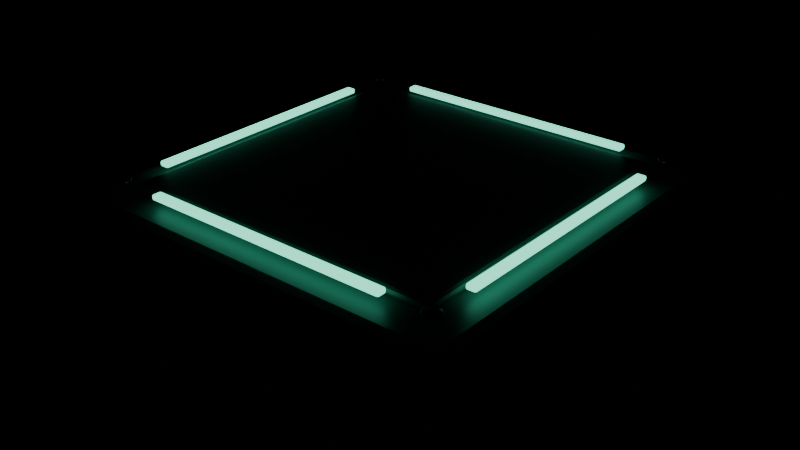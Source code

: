 # Source: floor.blend  (saved by Blender 5.2.45; exported with 4.5.12 LTS)
import bpy
from mathutils import Matrix  # noqa: F401  (used for matrix-valued properties, if any)

bpy.ops.wm.read_factory_settings(use_empty=True)
scene = bpy.context.scene
scene.name = 'RF_floor'

# ---- collections
col_rf_export_temp = bpy.data.collections.new('RF_EXPORT_TEMP'); scene.collection.children.link(col_rf_export_temp)

# ---- images (referenced by path relative to the original .blend; pixels are not part of the script)
import os
ASSET_DIR = os.environ.get("B2B_ASSET_DIR", "")  # directory of the original .blend (textures are referenced by path, not embedded)
HERE = os.path.dirname(os.path.abspath(__file__))  # packed textures are extracted next to this script under _unpacked/

def load_image(name, relpath, width, height, colorspace="sRGB"):
    """Load a texture the original file referenced (path relative to the .blend, or extracted next to this script)."""
    p = next((c for c in (os.path.join(HERE, relpath), os.path.join(ASSET_DIR, relpath)) if relpath and os.path.exists(c)), "")
    if p:
        img = bpy.data.images.load(p, check_existing=True)
        img.name = name
    else:  # same state as the original file: an image datablock whose file is absent (Cycles renders it pink)
        img = bpy.data.images.new(name, width, height)
        img.source = "FILE"
        img.filepath = "//" + (relpath or name)
    img.colorspace_settings.name = colorspace
    return img
img_rf_ceramic_deck = load_image('RF_ceramic-deck', '_unpacked/ceramic-deck.14d1e447.png', 128, 128, 'sRGB')
img_rf_brushed_brass = load_image('RF_brushed-brass', '_unpacked/brushed-brass.72dabd8a.png', 128, 128, 'sRGB')

# ---- materials (node trees are filled in below, after node groups)
mat_rf_graphite_frame = bpy.data.materials.new('RF_graphite-frame')
mat_rf_graphite_frame.diffuse_color = (0.035, 0.09, 0.11, 1.0)
mat_rf_ceramic_deck = bpy.data.materials.new('RF_ceramic-deck')
mat_rf_ceramic_deck.diffuse_color = (1.0, 1.0, 1.0, 1.0)
mat_rf_mint_light = bpy.data.materials.new('RF_mint-light')
mat_rf_mint_light.diffuse_color = (0.12, 0.9, 0.64, 1.0)
mat_rf_brushed_brass = bpy.data.materials.new('RF_brushed-brass')
mat_rf_brushed_brass.diffuse_color = (1.0, 1.0, 1.0, 1.0)

# ---- material node trees
mat_rf_graphite_frame.use_nodes = True; mat_rf_graphite_frame.node_tree.nodes.clear()
_N = mat_rf_graphite_frame.node_tree.nodes; _L = mat_rf_graphite_frame.node_tree.links
n0 = _N.new('ShaderNodeBsdfPrincipled'); n0.name = 'Principled BSDF'; n0.location = (-200, 100)
n0.inputs[0].default_value = (0.035, 0.09, 0.11, 1.0)
n0.inputs[1].default_value = 0.57
n0.inputs[2].default_value = 0.38
n0.inputs[10].default_value = 0.005
n1 = _N.new('ShaderNodeOutputMaterial'); n1.name = 'Material Output'; n1.location = (200, 100)
_L.new(n0.outputs[0], n1.inputs[0])
n1.is_active_output = True
mat_rf_ceramic_deck.use_nodes = True; mat_rf_ceramic_deck.node_tree.nodes.clear()
_N = mat_rf_ceramic_deck.node_tree.nodes; _L = mat_rf_ceramic_deck.node_tree.links
n0 = _N.new('ShaderNodeBsdfPrincipled'); n0.name = 'Principled BSDF'; n0.location = (-200, 100)
n0.inputs[1].default_value = 0.36
n0.inputs[2].default_value = 0.48
n0.inputs[10].default_value = 0.005
n1 = _N.new('ShaderNodeOutputMaterial'); n1.name = 'Material Output'; n1.location = (200, 100)
n2 = _N.new('ShaderNodeTexImage'); n2.name = 'Image Texture'; n2.location = (0, 0)
n2.image = img_rf_ceramic_deck
_L.new(n0.outputs[0], n1.inputs[0])
_L.new(n2.outputs[0], n0.inputs[0])
n1.is_active_output = True
mat_rf_mint_light.use_nodes = True; mat_rf_mint_light.node_tree.nodes.clear()
_N = mat_rf_mint_light.node_tree.nodes; _L = mat_rf_mint_light.node_tree.links
n0 = _N.new('ShaderNodeBsdfPrincipled'); n0.name = 'Principled BSDF'; n0.location = (-200, 100)
n0.inputs[0].default_value = (0.12, 0.9, 0.64, 1.0)
n0.inputs[2].default_value = 0.2
n0.inputs[10].default_value = 0.005
n0.inputs[27].default_value = (0.15, 1.0, 0.65, 1.0)
n0.inputs[28].default_value = 1.8
n1 = _N.new('ShaderNodeOutputMaterial'); n1.name = 'Material Output'; n1.location = (200, 100)
_L.new(n0.outputs[0], n1.inputs[0])
n1.is_active_output = True
mat_rf_brushed_brass.use_nodes = True; mat_rf_brushed_brass.node_tree.nodes.clear()
_N = mat_rf_brushed_brass.node_tree.nodes; _L = mat_rf_brushed_brass.node_tree.links
n0 = _N.new('ShaderNodeBsdfPrincipled'); n0.name = 'Principled BSDF'; n0.location = (-200, 100)
n0.inputs[1].default_value = 0.83
n0.inputs[2].default_value = 0.27
n0.inputs[10].default_value = 0.005
n1 = _N.new('ShaderNodeOutputMaterial'); n1.name = 'Material Output'; n1.location = (200, 100)
n2 = _N.new('ShaderNodeTexImage'); n2.name = 'Image Texture'; n2.location = (0, 0)
n2.image = img_rf_brushed_brass
_L.new(n0.outputs[0], n1.inputs[0])
_L.new(n2.outputs[0], n0.inputs[0])
n1.is_active_output = True

# ---- meshes
me_cube_057 = bpy.data.meshes.new('Cube.057')
me_cube_057.from_pydata([(-0.48, -0.48, -0.09), (-0.48, -0.48, 0.09), (-0.48, 0.48, -0.09), (-0.48, 0.48, 0.09), (0.48, -0.48, -0.09), (0.48, -0.48, 0.09), (0.48, 0.48, -0.09), (0.48, 0.48, 0.09)], [], [(0, 1, 3, 2), (2, 3, 7, 6), (6, 7, 5, 4), (4, 5, 1, 0), (2, 6, 4, 0), (7, 3, 1, 5)])
_uv = me_cube_057.uv_layers.new(name='UVMap')
_uv.uv.foreach_set('vector', [0.375, 0.0, 0.625, 0.0, 0.625, 0.25, 0.375, 0.25, 0.375, 0.25, 0.625, 0.25, 0.625, 0.5, 0.375, 0.5, 0.375, 0.5, 0.625, 0.5, 0.625, 0.75, 0.375, 0.75, 0.375, 0.75, 0.625, 0.75, 0.625, 1.0, 0.375, 1.0, 0.125, 0.5, 0.375, 0.5, 0.375, 0.75, 0.125, 0.75, 0.625, 0.5, 0.875, 0.5, 0.875, 0.75, 0.625, 0.75])
me_cube_057.materials.append(mat_rf_graphite_frame)
me_cube_057.update()
me_cube_058 = bpy.data.meshes.new('Cube.058')
me_cube_058.from_pydata([(-0.45, -0.45, -0.0225), (-0.45, -0.45, 0.0225), (-0.45, 0.45, -0.0225), (-0.45, 0.45, 0.0225), (0.45, -0.45, -0.0225), (0.45, -0.45, 0.0225), (0.45, 0.45, -0.0225), (0.45, 0.45, 0.0225)], [], [(0, 1, 3, 2), (2, 3, 7, 6), (6, 7, 5, 4), (4, 5, 1, 0), (2, 6, 4, 0), (7, 3, 1, 5)])
_uv = me_cube_058.uv_layers.new(name='UVMap')
_uv.uv.foreach_set('vector', [0.375, 0.0, 0.625, 0.0, 0.625, 0.25, 0.375, 0.25, 0.375, 0.25, 0.625, 0.25, 0.625, 0.5, 0.375, 0.5, 0.375, 0.5, 0.625, 0.5, 0.625, 0.75, 0.375, 0.75, 0.375, 0.75, 0.625, 0.75, 0.625, 1.0, 0.375, 1.0, 0.125, 0.5, 0.375, 0.5, 0.375, 0.75, 0.125, 0.75, 0.625, 0.5, 0.875, 0.5, 0.875, 0.75, 0.625, 0.75])
me_cube_058.materials.append(mat_rf_ceramic_deck)
me_cube_058.update()
me_cube_059 = bpy.data.meshes.new('Cube.059')
me_cube_059.from_pydata([(-0.36, -0.36, -0.009), (-0.36, -0.36, 0.009), (-0.36, 0.36, -0.009), (-0.36, 0.36, 0.009), (0.36, -0.36, -0.009), (0.36, -0.36, 0.009), (0.36, 0.36, -0.009), (0.36, 0.36, 0.009)], [], [(0, 1, 3, 2), (2, 3, 7, 6), (6, 7, 5, 4), (4, 5, 1, 0), (2, 6, 4, 0), (7, 3, 1, 5)])
_uv = me_cube_059.uv_layers.new(name='UVMap')
_uv.uv.foreach_set('vector', [0.375, 0.0, 0.625, 0.0, 0.625, 0.25, 0.375, 0.25, 0.375, 0.25, 0.625, 0.25, 0.625, 0.5, 0.375, 0.5, 0.375, 0.5, 0.625, 0.5, 0.625, 0.75, 0.375, 0.75, 0.375, 0.75, 0.625, 0.75, 0.625, 1.0, 0.375, 1.0, 0.125, 0.5, 0.375, 0.5, 0.375, 0.75, 0.125, 0.75, 0.625, 0.5, 0.875, 0.5, 0.875, 0.75, 0.625, 0.75])
me_cube_059.materials.append(mat_rf_ceramic_deck)
me_cube_059.update()
me_cube_060 = bpy.data.meshes.new('Cube.060')
me_cube_060.from_pydata([(-0.011, -0.28, -0.006), (-0.011, -0.28, 0.006), (-0.011, 0.28, -0.006), (-0.011, 0.28, 0.006), (0.011, -0.28, -0.006), (0.011, -0.28, 0.006), (0.011, 0.28, -0.006), (0.011, 0.28, 0.006)], [], [(0, 1, 3, 2), (2, 3, 7, 6), (6, 7, 5, 4), (4, 5, 1, 0), (2, 6, 4, 0), (7, 3, 1, 5)])
_uv = me_cube_060.uv_layers.new(name='UVMap')
_uv.uv.foreach_set('vector', [0.375, 0.0, 0.625, 0.0, 0.625, 0.25, 0.375, 0.25, 0.375, 0.25, 0.625, 0.25, 0.625, 0.5, 0.375, 0.5, 0.375, 0.5, 0.625, 0.5, 0.625, 0.75, 0.375, 0.75, 0.375, 0.75, 0.625, 0.75, 0.625, 1.0, 0.375, 1.0, 0.125, 0.5, 0.375, 0.5, 0.375, 0.75, 0.125, 0.75, 0.625, 0.5, 0.875, 0.5, 0.875, 0.75, 0.625, 0.75])
me_cube_060.materials.append(mat_rf_mint_light)
me_cube_060.update()
me_cube_061 = bpy.data.meshes.new('Cube.061')
me_cube_061.from_pydata([(-0.28, -0.011, -0.006), (-0.28, -0.011, 0.006), (-0.28, 0.011, -0.006), (-0.28, 0.011, 0.006), (0.28, -0.011, -0.006), (0.28, -0.011, 0.006), (0.28, 0.011, -0.006), (0.28, 0.011, 0.006)], [], [(0, 1, 3, 2), (2, 3, 7, 6), (6, 7, 5, 4), (4, 5, 1, 0), (2, 6, 4, 0), (7, 3, 1, 5)])
_uv = me_cube_061.uv_layers.new(name='UVMap')
_uv.uv.foreach_set('vector', [0.375, 0.0, 0.625, 0.0, 0.625, 0.25, 0.375, 0.25, 0.375, 0.25, 0.625, 0.25, 0.625, 0.5, 0.375, 0.5, 0.375, 0.5, 0.625, 0.5, 0.625, 0.75, 0.375, 0.75, 0.375, 0.75, 0.625, 0.75, 0.625, 1.0, 0.375, 1.0, 0.125, 0.5, 0.375, 0.5, 0.375, 0.75, 0.125, 0.75, 0.625, 0.5, 0.875, 0.5, 0.875, 0.75, 0.625, 0.75])
me_cube_061.materials.append(mat_rf_mint_light)
me_cube_061.update()
me_cube_062 = bpy.data.meshes.new('Cube.062')
me_cube_062.from_pydata([(-0.011, -0.28, -0.006), (-0.011, -0.28, 0.006), (-0.011, 0.28, -0.006), (-0.011, 0.28, 0.006), (0.011, -0.28, -0.006), (0.011, -0.28, 0.006), (0.011, 0.28, -0.006), (0.011, 0.28, 0.006)], [], [(0, 1, 3, 2), (2, 3, 7, 6), (6, 7, 5, 4), (4, 5, 1, 0), (2, 6, 4, 0), (7, 3, 1, 5)])
_uv = me_cube_062.uv_layers.new(name='UVMap')
_uv.uv.foreach_set('vector', [0.375, 0.0, 0.625, 0.0, 0.625, 0.25, 0.375, 0.25, 0.375, 0.25, 0.625, 0.25, 0.625, 0.5, 0.375, 0.5, 0.375, 0.5, 0.625, 0.5, 0.625, 0.75, 0.375, 0.75, 0.375, 0.75, 0.625, 0.75, 0.625, 1.0, 0.375, 1.0, 0.125, 0.5, 0.375, 0.5, 0.375, 0.75, 0.125, 0.75, 0.625, 0.5, 0.875, 0.5, 0.875, 0.75, 0.625, 0.75])
me_cube_062.materials.append(mat_rf_mint_light)
me_cube_062.update()
me_cube_063 = bpy.data.meshes.new('Cube.063')
me_cube_063.from_pydata([(-0.28, -0.011, -0.006), (-0.28, -0.011, 0.006), (-0.28, 0.011, -0.006), (-0.28, 0.011, 0.006), (0.28, -0.011, -0.006), (0.28, -0.011, 0.006), (0.28, 0.011, -0.006), (0.28, 0.011, 0.006)], [], [(0, 1, 3, 2), (2, 3, 7, 6), (6, 7, 5, 4), (4, 5, 1, 0), (2, 6, 4, 0), (7, 3, 1, 5)])
_uv = me_cube_063.uv_layers.new(name='UVMap')
_uv.uv.foreach_set('vector', [0.375, 0.0, 0.625, 0.0, 0.625, 0.25, 0.375, 0.25, 0.375, 0.25, 0.625, 0.25, 0.625, 0.5, 0.375, 0.5, 0.375, 0.5, 0.625, 0.5, 0.625, 0.75, 0.375, 0.75, 0.375, 0.75, 0.625, 0.75, 0.625, 1.0, 0.375, 1.0, 0.125, 0.5, 0.375, 0.5, 0.375, 0.75, 0.125, 0.75, 0.625, 0.5, 0.875, 0.5, 0.875, 0.75, 0.625, 0.75])
me_cube_063.materials.append(mat_rf_mint_light)
me_cube_063.update()
me_cylinder_048 = bpy.data.meshes.new('Cylinder.048')
me_cylinder_048.from_pydata([(0.0, 0.018, -0.0055), (0.0, 0.018, 0.0055), (0.009, 0.01559, -0.0055), (0.009, 0.01559, 0.0055), (0.01559, 0.009, -0.0055), (0.01559, 0.009, 0.0055), (0.018, 0.0, -0.0055), (0.018, 0.0, 0.0055), (0.01559, -0.009, -0.0055), (0.01559, -0.009, 0.0055), (0.009, -0.01559, -0.0055), (0.009, -0.01559, 0.0055), (0.0, -0.018, -0.0055), (0.0, -0.018, 0.0055), (-0.009, -0.01559, -0.0055), (-0.009, -0.01559, 0.0055), (-0.01559, -0.009, -0.0055), (-0.01559, -0.009, 0.0055), (-0.018, 0.0, -0.0055), (-0.018, 0.0, 0.0055), (-0.01559, 0.009, -0.0055), (-0.01559, 0.009, 0.0055), (-0.009, 0.01559, -0.0055), (-0.009, 0.01559, 0.0055)], [], [(0, 1, 3, 2), (2, 3, 5, 4), (4, 5, 7, 6), (6, 7, 9, 8), (8, 9, 11, 10), (10, 11, 13, 12), (12, 13, 15, 14), (14, 15, 17, 16), (16, 17, 19, 18), (18, 19, 21, 20), (3, 1, 23, 21, 19, 17, 15, 13, 11, 9, 7, 5), (20, 21, 23, 22), (22, 23, 1, 0), (0, 2, 4, 6, 8, 10, 12, 14, 16, 18, 20, 22)])
me_cylinder_048.polygons.foreach_set('use_smooth', [True] * 14)
_uv = me_cylinder_048.uv_layers.new(name='UVMap')
_uv.uv.foreach_set('vector', [1.0, 0.5, 1.0, 1.0, 0.9167, 1.0, 0.9167, 0.5, 0.9167, 0.5, 0.9167, 1.0, 0.8333, 1.0, 0.8333, 0.5, 0.8333, 0.5, 0.8333, 1.0, 0.75, 1.0, 0.75, 0.5, 0.75, 0.5, 0.75, 1.0, 0.6667, 1.0, 0.6667, 0.5, 0.6667, 0.5, 0.6667, 1.0, 0.5833, 1.0, 0.5833, 0.5, 0.5833, 0.5, 0.5833, 1.0, 0.5, 1.0, 0.5, 0.5, 0.5, 0.5, 0.5, 1.0, 0.4167, 1.0, 0.4167, 0.5, 0.4167, 0.5, 0.4167, 1.0, 0.3333, 1.0, 0.3333, 0.5, 0.3333, 0.5, 0.3333, 1.0, 0.25, 1.0, 0.25, 0.5, 0.25, 0.5, 0.25, 1.0, 0.1667, 1.0, 0.1667, 0.5, 0.37, 0.4578, 0.25, 0.49, 0.13, 0.4578, 0.04215, 0.37, 0.01, 0.25, 0.04215, 0.13, 0.13, 0.04215, 0.25, 0.01, 0.37, 0.04215, 0.4578, 0.13, 0.49, 0.25, 0.4578, 0.37, 0.1667, 0.5, 0.1667, 1.0, 0.08333, 1.0, 0.08333, 0.5, 0.08333, 0.5, 0.08333, 1.0, 7.451e-08, 1.0, 7.451e-08, 0.5, 0.75, 0.49, 0.87, 0.4578, 0.9578, 0.37, 0.99, 0.25, 0.9578, 0.13, 0.87, 0.04215, 0.75, 0.01, 0.63, 0.04215, 0.5422, 0.13, 0.51, 0.25, 0.5422, 0.37, 0.63, 0.4578])
me_cylinder_048.materials.append(mat_rf_brushed_brass)
me_cylinder_048.update()
me_cylinder_049 = bpy.data.meshes.new('Cylinder.049')
me_cylinder_049.from_pydata([(0.0, 0.018, -0.0055), (0.0, 0.018, 0.0055), (0.009, 0.01559, -0.0055), (0.009, 0.01559, 0.0055), (0.01559, 0.009, -0.0055), (0.01559, 0.009, 0.0055), (0.018, 0.0, -0.0055), (0.018, 0.0, 0.0055), (0.01559, -0.009, -0.0055), (0.01559, -0.009, 0.0055), (0.009, -0.01559, -0.0055), (0.009, -0.01559, 0.0055), (0.0, -0.018, -0.0055), (0.0, -0.018, 0.0055), (-0.009, -0.01559, -0.0055), (-0.009, -0.01559, 0.0055), (-0.01559, -0.009, -0.0055), (-0.01559, -0.009, 0.0055), (-0.018, 0.0, -0.0055), (-0.018, 0.0, 0.0055), (-0.01559, 0.009, -0.0055), (-0.01559, 0.009, 0.0055), (-0.009, 0.01559, -0.0055), (-0.009, 0.01559, 0.0055)], [], [(0, 1, 3, 2), (2, 3, 5, 4), (4, 5, 7, 6), (6, 7, 9, 8), (8, 9, 11, 10), (10, 11, 13, 12), (12, 13, 15, 14), (14, 15, 17, 16), (16, 17, 19, 18), (18, 19, 21, 20), (3, 1, 23, 21, 19, 17, 15, 13, 11, 9, 7, 5), (20, 21, 23, 22), (22, 23, 1, 0), (0, 2, 4, 6, 8, 10, 12, 14, 16, 18, 20, 22)])
me_cylinder_049.polygons.foreach_set('use_smooth', [True] * 14)
_uv = me_cylinder_049.uv_layers.new(name='UVMap')
_uv.uv.foreach_set('vector', [1.0, 0.5, 1.0, 1.0, 0.9167, 1.0, 0.9167, 0.5, 0.9167, 0.5, 0.9167, 1.0, 0.8333, 1.0, 0.8333, 0.5, 0.8333, 0.5, 0.8333, 1.0, 0.75, 1.0, 0.75, 0.5, 0.75, 0.5, 0.75, 1.0, 0.6667, 1.0, 0.6667, 0.5, 0.6667, 0.5, 0.6667, 1.0, 0.5833, 1.0, 0.5833, 0.5, 0.5833, 0.5, 0.5833, 1.0, 0.5, 1.0, 0.5, 0.5, 0.5, 0.5, 0.5, 1.0, 0.4167, 1.0, 0.4167, 0.5, 0.4167, 0.5, 0.4167, 1.0, 0.3333, 1.0, 0.3333, 0.5, 0.3333, 0.5, 0.3333, 1.0, 0.25, 1.0, 0.25, 0.5, 0.25, 0.5, 0.25, 1.0, 0.1667, 1.0, 0.1667, 0.5, 0.37, 0.4578, 0.25, 0.49, 0.13, 0.4578, 0.04215, 0.37, 0.01, 0.25, 0.04215, 0.13, 0.13, 0.04215, 0.25, 0.01, 0.37, 0.04215, 0.4578, 0.13, 0.49, 0.25, 0.4578, 0.37, 0.1667, 0.5, 0.1667, 1.0, 0.08333, 1.0, 0.08333, 0.5, 0.08333, 0.5, 0.08333, 1.0, 7.451e-08, 1.0, 7.451e-08, 0.5, 0.75, 0.49, 0.87, 0.4578, 0.9578, 0.37, 0.99, 0.25, 0.9578, 0.13, 0.87, 0.04215, 0.75, 0.01, 0.63, 0.04215, 0.5422, 0.13, 0.51, 0.25, 0.5422, 0.37, 0.63, 0.4578])
me_cylinder_049.materials.append(mat_rf_brushed_brass)
me_cylinder_049.update()
me_cylinder_050 = bpy.data.meshes.new('Cylinder.050')
me_cylinder_050.from_pydata([(0.0, 0.018, -0.0055), (0.0, 0.018, 0.0055), (0.009, 0.01559, -0.0055), (0.009, 0.01559, 0.0055), (0.01559, 0.009, -0.0055), (0.01559, 0.009, 0.0055), (0.018, 0.0, -0.0055), (0.018, 0.0, 0.0055), (0.01559, -0.009, -0.0055), (0.01559, -0.009, 0.0055), (0.009, -0.01559, -0.0055), (0.009, -0.01559, 0.0055), (0.0, -0.018, -0.0055), (0.0, -0.018, 0.0055), (-0.009, -0.01559, -0.0055), (-0.009, -0.01559, 0.0055), (-0.01559, -0.009, -0.0055), (-0.01559, -0.009, 0.0055), (-0.018, 0.0, -0.0055), (-0.018, 0.0, 0.0055), (-0.01559, 0.009, -0.0055), (-0.01559, 0.009, 0.0055), (-0.009, 0.01559, -0.0055), (-0.009, 0.01559, 0.0055)], [], [(0, 1, 3, 2), (2, 3, 5, 4), (4, 5, 7, 6), (6, 7, 9, 8), (8, 9, 11, 10), (10, 11, 13, 12), (12, 13, 15, 14), (14, 15, 17, 16), (16, 17, 19, 18), (18, 19, 21, 20), (3, 1, 23, 21, 19, 17, 15, 13, 11, 9, 7, 5), (20, 21, 23, 22), (22, 23, 1, 0), (0, 2, 4, 6, 8, 10, 12, 14, 16, 18, 20, 22)])
me_cylinder_050.polygons.foreach_set('use_smooth', [True] * 14)
_uv = me_cylinder_050.uv_layers.new(name='UVMap')
_uv.uv.foreach_set('vector', [1.0, 0.5, 1.0, 1.0, 0.9167, 1.0, 0.9167, 0.5, 0.9167, 0.5, 0.9167, 1.0, 0.8333, 1.0, 0.8333, 0.5, 0.8333, 0.5, 0.8333, 1.0, 0.75, 1.0, 0.75, 0.5, 0.75, 0.5, 0.75, 1.0, 0.6667, 1.0, 0.6667, 0.5, 0.6667, 0.5, 0.6667, 1.0, 0.5833, 1.0, 0.5833, 0.5, 0.5833, 0.5, 0.5833, 1.0, 0.5, 1.0, 0.5, 0.5, 0.5, 0.5, 0.5, 1.0, 0.4167, 1.0, 0.4167, 0.5, 0.4167, 0.5, 0.4167, 1.0, 0.3333, 1.0, 0.3333, 0.5, 0.3333, 0.5, 0.3333, 1.0, 0.25, 1.0, 0.25, 0.5, 0.25, 0.5, 0.25, 1.0, 0.1667, 1.0, 0.1667, 0.5, 0.37, 0.4578, 0.25, 0.49, 0.13, 0.4578, 0.04215, 0.37, 0.01, 0.25, 0.04215, 0.13, 0.13, 0.04215, 0.25, 0.01, 0.37, 0.04215, 0.4578, 0.13, 0.49, 0.25, 0.4578, 0.37, 0.1667, 0.5, 0.1667, 1.0, 0.08333, 1.0, 0.08333, 0.5, 0.08333, 0.5, 0.08333, 1.0, 7.451e-08, 1.0, 7.451e-08, 0.5, 0.75, 0.49, 0.87, 0.4578, 0.9578, 0.37, 0.99, 0.25, 0.9578, 0.13, 0.87, 0.04215, 0.75, 0.01, 0.63, 0.04215, 0.5422, 0.13, 0.51, 0.25, 0.5422, 0.37, 0.63, 0.4578])
me_cylinder_050.materials.append(mat_rf_brushed_brass)
me_cylinder_050.update()
me_cylinder_051 = bpy.data.meshes.new('Cylinder.051')
me_cylinder_051.from_pydata([(0.0, 0.018, -0.0055), (0.0, 0.018, 0.0055), (0.009, 0.01559, -0.0055), (0.009, 0.01559, 0.0055), (0.01559, 0.009, -0.0055), (0.01559, 0.009, 0.0055), (0.018, 0.0, -0.0055), (0.018, 0.0, 0.0055), (0.01559, -0.009, -0.0055), (0.01559, -0.009, 0.0055), (0.009, -0.01559, -0.0055), (0.009, -0.01559, 0.0055), (0.0, -0.018, -0.0055), (0.0, -0.018, 0.0055), (-0.009, -0.01559, -0.0055), (-0.009, -0.01559, 0.0055), (-0.01559, -0.009, -0.0055), (-0.01559, -0.009, 0.0055), (-0.018, 0.0, -0.0055), (-0.018, 0.0, 0.0055), (-0.01559, 0.009, -0.0055), (-0.01559, 0.009, 0.0055), (-0.009, 0.01559, -0.0055), (-0.009, 0.01559, 0.0055)], [], [(0, 1, 3, 2), (2, 3, 5, 4), (4, 5, 7, 6), (6, 7, 9, 8), (8, 9, 11, 10), (10, 11, 13, 12), (12, 13, 15, 14), (14, 15, 17, 16), (16, 17, 19, 18), (18, 19, 21, 20), (3, 1, 23, 21, 19, 17, 15, 13, 11, 9, 7, 5), (20, 21, 23, 22), (22, 23, 1, 0), (0, 2, 4, 6, 8, 10, 12, 14, 16, 18, 20, 22)])
me_cylinder_051.polygons.foreach_set('use_smooth', [True] * 14)
_uv = me_cylinder_051.uv_layers.new(name='UVMap')
_uv.uv.foreach_set('vector', [1.0, 0.5, 1.0, 1.0, 0.9167, 1.0, 0.9167, 0.5, 0.9167, 0.5, 0.9167, 1.0, 0.8333, 1.0, 0.8333, 0.5, 0.8333, 0.5, 0.8333, 1.0, 0.75, 1.0, 0.75, 0.5, 0.75, 0.5, 0.75, 1.0, 0.6667, 1.0, 0.6667, 0.5, 0.6667, 0.5, 0.6667, 1.0, 0.5833, 1.0, 0.5833, 0.5, 0.5833, 0.5, 0.5833, 1.0, 0.5, 1.0, 0.5, 0.5, 0.5, 0.5, 0.5, 1.0, 0.4167, 1.0, 0.4167, 0.5, 0.4167, 0.5, 0.4167, 1.0, 0.3333, 1.0, 0.3333, 0.5, 0.3333, 0.5, 0.3333, 1.0, 0.25, 1.0, 0.25, 0.5, 0.25, 0.5, 0.25, 1.0, 0.1667, 1.0, 0.1667, 0.5, 0.37, 0.4578, 0.25, 0.49, 0.13, 0.4578, 0.04215, 0.37, 0.01, 0.25, 0.04215, 0.13, 0.13, 0.04215, 0.25, 0.01, 0.37, 0.04215, 0.4578, 0.13, 0.49, 0.25, 0.4578, 0.37, 0.1667, 0.5, 0.1667, 1.0, 0.08333, 1.0, 0.08333, 0.5, 0.08333, 0.5, 0.08333, 1.0, 7.451e-08, 1.0, 7.451e-08, 0.5, 0.75, 0.49, 0.87, 0.4578, 0.9578, 0.37, 0.99, 0.25, 0.9578, 0.13, 0.87, 0.04215, 0.75, 0.01, 0.63, 0.04215, 0.5422, 0.13, 0.51, 0.25, 0.5422, 0.37, 0.63, 0.4578])
me_cylinder_051.materials.append(mat_rf_brushed_brass)
me_cylinder_051.update()

# ---- objects
ob_rf_floor_shell = bpy.data.objects.new('RF_floor-shell', me_cube_057)
ob_rf_floor_bezel = bpy.data.objects.new('RF_floor-bezel', me_cube_058)
ob_rf_floor_inset = bpy.data.objects.new('RF_floor-inset', me_cube_059)
ob_rf_floor_bus_a = bpy.data.objects.new('RF_floor-bus-a', me_cube_060)
ob_rf_floor_bus_b = bpy.data.objects.new('RF_floor-bus-b', me_cube_061)
ob_rf_floor_bus_a_001 = bpy.data.objects.new('RF_floor-bus-a.001', me_cube_062)
ob_rf_floor_bus_b_001 = bpy.data.objects.new('RF_floor-bus-b.001', me_cube_063)
ob_rf_floor_fastener = bpy.data.objects.new('RF_floor-fastener', me_cylinder_048)
ob_rf_floor_fastener_001 = bpy.data.objects.new('RF_floor-fastener.001', me_cylinder_049)
ob_rf_floor_fastener_002 = bpy.data.objects.new('RF_floor-fastener.002', me_cylinder_050)
ob_rf_floor_fastener_003 = bpy.data.objects.new('RF_floor-fastener.003', me_cylinder_051)

# ---- transforms, parenting, visibility, modifiers, constraints
ob_rf_floor_shell.location = (0.0, 0.0, -0.11)
_m = ob_rf_floor_shell.modifiers.new('machined edges', 'BEVEL')
_m.width = 0.025
_m.width_pct = 0.025
_m.segments = 2
_m = ob_rf_floor_shell.modifiers.new('weighted normals', 'WEIGHTED_NORMAL')
_m.keep_sharp = True
ob_rf_floor_bezel.location = (0.0, 0.0, 0.002)
_m = ob_rf_floor_bezel.modifiers.new('machined edges', 'BEVEL')
_m.width = 0.035
_m.width_pct = 0.035
_m.segments = 2
_m = ob_rf_floor_bezel.modifiers.new('weighted normals', 'WEIGHTED_NORMAL')
_m.keep_sharp = True
ob_rf_floor_inset.location = (0.0, 0.0, 0.036)
_m = ob_rf_floor_inset.modifiers.new('machined edges', 'BEVEL')
_m.width = 0.018
_m.width_pct = 0.018
_m.segments = 2
_m = ob_rf_floor_inset.modifiers.new('weighted normals', 'WEIGHTED_NORMAL')
_m.keep_sharp = True
ob_rf_floor_bus_a.location = (-0.38, 0.0, 0.048)
_m = ob_rf_floor_bus_a.modifiers.new('machined edges', 'BEVEL')
_m.width = 0.004
_m.width_pct = 0.004
_m.segments = 2
_m = ob_rf_floor_bus_a.modifiers.new('weighted normals', 'WEIGHTED_NORMAL')
_m.keep_sharp = True
ob_rf_floor_bus_b.location = (0.0, -0.38, 0.048)
_m = ob_rf_floor_bus_b.modifiers.new('machined edges', 'BEVEL')
_m.width = 0.004
_m.width_pct = 0.004
_m.segments = 2
_m = ob_rf_floor_bus_b.modifiers.new('weighted normals', 'WEIGHTED_NORMAL')
_m.keep_sharp = True
ob_rf_floor_bus_a_001.location = (0.38, 0.0, 0.048)
_m = ob_rf_floor_bus_a_001.modifiers.new('machined edges', 'BEVEL')
_m.width = 0.004
_m.width_pct = 0.004
_m.segments = 2
_m = ob_rf_floor_bus_a_001.modifiers.new('weighted normals', 'WEIGHTED_NORMAL')
_m.keep_sharp = True
ob_rf_floor_bus_b_001.location = (0.0, 0.38, 0.048)
_m = ob_rf_floor_bus_b_001.modifiers.new('machined edges', 'BEVEL')
_m.width = 0.004
_m.width_pct = 0.004
_m.segments = 2
_m = ob_rf_floor_bus_b_001.modifiers.new('weighted normals', 'WEIGHTED_NORMAL')
_m.keep_sharp = True
ob_rf_floor_fastener.location = (-0.38, -0.38, 0.05)
ob_rf_floor_fastener_001.location = (-0.38, 0.38, 0.05)
ob_rf_floor_fastener_002.location = (0.38, -0.38, 0.05)
ob_rf_floor_fastener_003.location = (0.38, 0.38, 0.05)

# ---- collection membership
col_rf_export_temp.objects.link(ob_rf_floor_shell)
col_rf_export_temp.objects.link(ob_rf_floor_bezel)
col_rf_export_temp.objects.link(ob_rf_floor_inset)
col_rf_export_temp.objects.link(ob_rf_floor_bus_a)
col_rf_export_temp.objects.link(ob_rf_floor_bus_b)
col_rf_export_temp.objects.link(ob_rf_floor_bus_a_001)
col_rf_export_temp.objects.link(ob_rf_floor_bus_b_001)
col_rf_export_temp.objects.link(ob_rf_floor_fastener)
col_rf_export_temp.objects.link(ob_rf_floor_fastener_001)
col_rf_export_temp.objects.link(ob_rf_floor_fastener_002)
col_rf_export_temp.objects.link(ob_rf_floor_fastener_003)

# ---- scene / render settings (as saved in the file)
scene.frame_start = 1; scene.frame_end = 250; scene.frame_set(1)
scene.render.engine = 'BLENDER_EEVEE_NEXT'
scene.render.image_settings.exr_codec = 'NONE'
scene.render.use_bake_clear = False
scene.render.bake_margin = 0
scene.render.bake_bias = 0.0
scene.render.bake_samples = 0
scene.render.simplify_subdivision_render = 0
scene.render.simplify_child_particles_render = 0.0
scene.render.compositor_device = 'GPU'
scene.eevee.use_volume_custom_range = False
scene.eevee.gtao_distance = 0.0
scene.eevee.use_fast_gi = False
scene.eevee.fast_gi_thickness_near = 0.1
scene.eevee.fast_gi_thickness_far = 0.0
scene.eevee.ray_tracing_options.screen_trace_thickness = 0.1
bpy.context.view_layer.update()

# ---- added for rendering (the .blend has no active camera): camera
cam_auto = bpy.data.cameras.new('AutoCamera')
cam_auto.lens = 50.0
cam_auto.sensor_width = 36.0
cam_auto.clip_end = 1000.0
ob_auto_camera = bpy.data.objects.new('AutoCamera', cam_auto)
scene.collection.objects.link(ob_auto_camera)
ob_auto_camera.location = (1.27818, -1.53381, 0.950292)
ob_auto_camera.rotation_euler = (1.09748, -7.21219e-08, 0.694738)
scene.camera = ob_auto_camera
bpy.context.view_layer.update()
